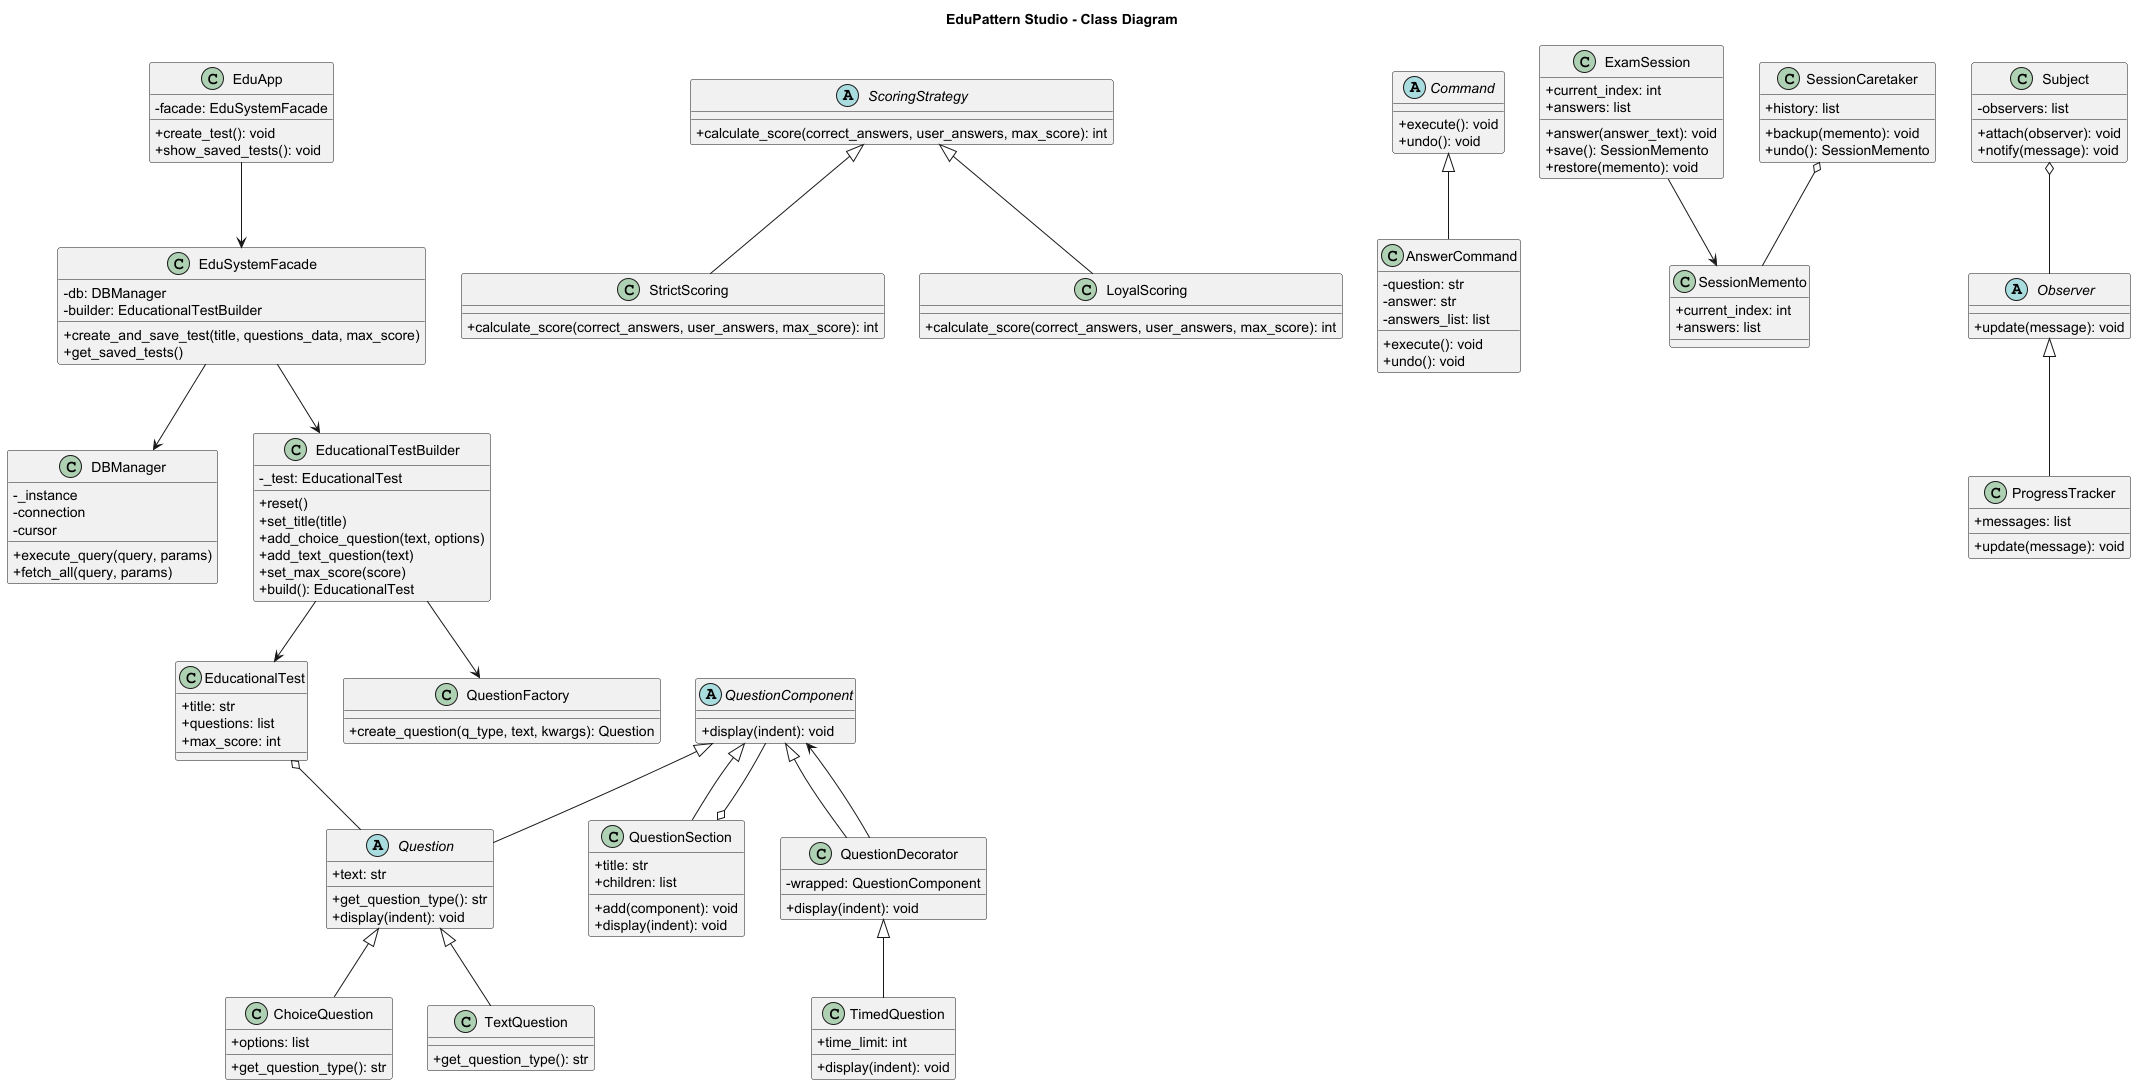

The diagram above was rendered by PlantUML. Its source (embedded in the PNG):
@startuml
title EduPattern Studio - Class Diagram

skinparam classAttributeIconSize 0

class EduApp {
    - facade: EduSystemFacade
    + create_test(): void
    + show_saved_tests(): void
}

class EduSystemFacade {
    - db: DBManager
    - builder: EducationalTestBuilder
    + create_and_save_test(title, questions_data, max_score)
    + get_saved_tests()
}

class DBManager {
    - _instance
    - connection
    - cursor
    + execute_query(query, params)
    + fetch_all(query, params)
}

class EducationalTest {
    + title: str
    + questions: list
    + max_score: int
}

class EducationalTestBuilder {
    - _test: EducationalTest
    + reset()
    + set_title(title)
    + add_choice_question(text, options)
    + add_text_question(text)
    + set_max_score(score)
    + build(): EducationalTest
}

abstract class QuestionComponent {
    + display(indent): void
}

abstract class Question {
    + text: str
    + get_question_type(): str
    + display(indent): void
}

class ChoiceQuestion {
    + options: list
    + get_question_type(): str
}

class TextQuestion {
    + get_question_type(): str
}

class QuestionSection {
    + title: str
    + children: list
    + add(component): void
    + display(indent): void
}

class QuestionFactory {
    + create_question(q_type, text, kwargs): Question
}

class QuestionDecorator {
    - wrapped: QuestionComponent
    + display(indent): void
}

class TimedQuestion {
    + time_limit: int
    + display(indent): void
}

abstract class ScoringStrategy {
    + calculate_score(correct_answers, user_answers, max_score): int
}

class StrictScoring {
    + calculate_score(correct_answers, user_answers, max_score): int
}

class LoyalScoring {
    + calculate_score(correct_answers, user_answers, max_score): int
}

abstract class Command {
    + execute(): void
    + undo(): void
}

class AnswerCommand {
    - question: str
    - answer: str
    - answers_list: list
    + execute(): void
    + undo(): void
}

class SessionMemento {
    + current_index: int
    + answers: list
}

class ExamSession {
    + current_index: int
    + answers: list
    + answer(answer_text): void
    + save(): SessionMemento
    + restore(memento): void
}

class SessionCaretaker {
    + history: list
    + backup(memento): void
    + undo(): SessionMemento
}

abstract class Observer {
    + update(message): void
}

class Subject {
    - observers: list
    + attach(observer): void
    + notify(message): void
}

class ProgressTracker {
    + messages: list
    + update(message): void
}

EduApp --> EduSystemFacade
EduSystemFacade --> DBManager
EduSystemFacade --> EducationalTestBuilder
EducationalTestBuilder --> EducationalTest
EducationalTestBuilder --> QuestionFactory
EducationalTest o-- Question

QuestionComponent <|-- Question
QuestionComponent <|-- QuestionSection
QuestionComponent <|-- QuestionDecorator

Question <|-- ChoiceQuestion
Question <|-- TextQuestion

QuestionSection o-- QuestionComponent
QuestionDecorator --> QuestionComponent
QuestionDecorator <|-- TimedQuestion

ScoringStrategy <|-- StrictScoring
ScoringStrategy <|-- LoyalScoring

Command <|-- AnswerCommand

ExamSession --> SessionMemento
SessionCaretaker o-- SessionMemento

Observer <|-- ProgressTracker
Subject o-- Observer

@enduml